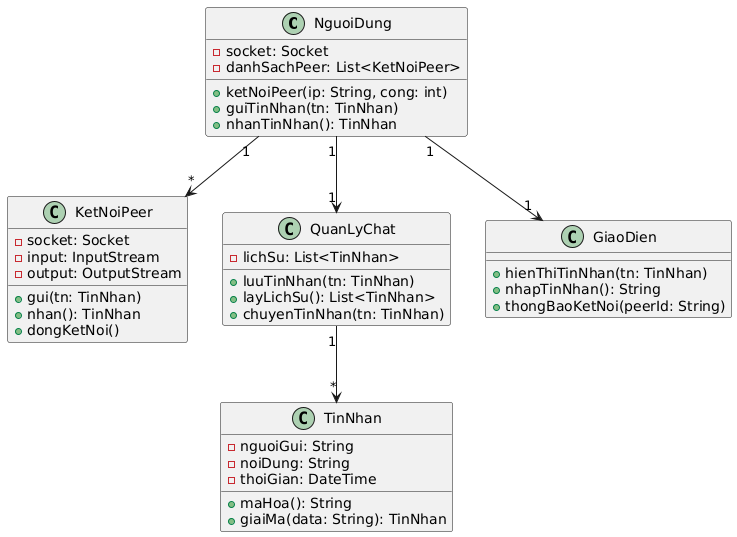

The diagram above was rendered by PlantUML. Its source (embedded in the PNG):
@startuml
class NguoiDung{
    - socket: Socket
    - danhSachPeer: List<KetNoiPeer>
    + ketNoiPeer(ip: String, cong: int)
    + guiTinNhan(tn: TinNhan)
    + nhanTinNhan(): TinNhan
}

class KetNoiPeer {
    - socket: Socket
    - input: InputStream
    - output: OutputStream
    + gui(tn: TinNhan)
    + nhan(): TinNhan
    + dongKetNoi()
}

class TinNhan {
    - nguoiGui: String
    - noiDung: String
    - thoiGian: DateTime
    + maHoa(): String
    + giaiMa(data: String): TinNhan
}

class QuanLyChat {
    - lichSu: List<TinNhan>
    + luuTinNhan(tn: TinNhan)
    + layLichSu(): List<TinNhan>
    + chuyenTinNhan(tn: TinNhan)
}

class GiaoDien {
    + hienThiTinNhan(tn: TinNhan)
    + nhapTinNhan(): String
    + thongBaoKetNoi(peerId: String)
}

NguoiDung"1" --> "*" KetNoiPeer
NguoiDung"1" --> "1" QuanLyChat
QuanLyChat "1" --> "*" TinNhan
NguoiDung"1" --> "1" GiaoDien
@enduml